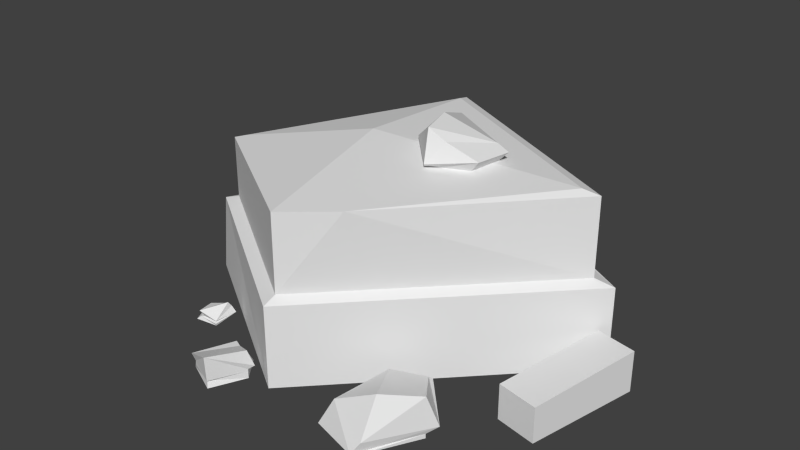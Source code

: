 # Source: mine_pierre.blend  (saved by Blender 2.63.0; exported with 4.5.12 LTS)
import bpy
from mathutils import Matrix  # noqa: F401  (used for matrix-valued properties, if any)

bpy.ops.wm.read_factory_settings(use_empty=True)
scene = bpy.context.scene
scene.name = 'Scene'

# ---- collections
col_collection_1 = bpy.data.collections.new('Collection 1'); scene.collection.children.link(col_collection_1)

# ---- world
world_world = bpy.data.worlds.new('World'); scene.world = world_world
world_world.color = (0.05088, 0.05088, 0.05088)
world_world.use_sun_shadow = False
world_world.sun_shadow_jitter_overblur = 0.0
world_world.cycles.sampling_method = 'MANUAL'
world_world.cycles.sample_map_resolution = 256

# ---- meshes
me_plane = bpy.data.meshes.new('Plane')
me_plane.from_pydata([(-0.6438, -0.5602, 0.086), (-0.7242, -0.5199, 0.03266), (-0.7746, -0.5619, 0.03266), (-0.7237, -0.6798, 0.06278), (-0.7907, -0.5714, 0.01642), (-0.7353, -0.501, 0.01642), (-0.6421, -0.5387, 0.05662), (-0.6251, -0.663, 0.0312), (-0.6349, -0.6605, 0.02622), (-0.7351, -0.5118, 0.01553), (-0.7086, -0.6607, 0.02622), (-0.73, -0.6691, 0.02236), (-0.7182, -0.491, 0.01077), (-0.6248, -0.5285, 0.02273), (-0.6224, -0.6676, 0.01835), (-0.6251, -0.663, 0.00522), (-0.6421, -0.5387, 0.00522), (-0.7907, -0.5714, 0.00522), (-0.7489, -0.6802, 0.00522), (0.1424, 0.3304, 0.9173), (0.4322, 0.1907, 0.9011), (0.406, 0.02811, 0.9027), (0.2199, -0.0713, 0.9121), (0.02087, 0.1408, 0.9219), (0.04033, 0.1057, 0.9618), (0.2507, -0.115, 0.9464), (0.47, 0.001349, 0.9766), (0.5006, 0.1914, 0.9735), (0.1296, 0.3649, 0.9519), (0.118, 0.3402, 1.025), (0.4383, 0.1902, 1.003), (0.2409, -0.0718, 1.112), (0.1942, 0.1044, 1.118), (-0.2543, -1.055, 0.1749), (-0.1708, -0.8703, 0.1561), (-0.2766, -0.8177, 0.1103), (-0.3984, -1.007, 0.1145), (-0.3237, -0.7947, 0.1065), (-0.1497, -0.8462, 0.06967), (-0.1708, -0.8712, 0.05387), (-0.2626, -0.777, 0.04691), (-0.3643, -0.7895, 0.04691), (-0.3976, -0.9873, 0.06362), (-0.3976, -0.9873, 0.03824), (-0.1708, -0.8712, 0.04288), (-0.254, -1.049, 0.04462), (-0.2647, -1.037, 0.03684), (-0.254, -1.049, 0.004035), (-0.1708, -0.8712, 0.004035), (-0.2616, -0.7539, 0.004035), (-0.3936, -0.7882, 0.004035), (-0.431, -0.9663, 0.004035), (0.5809, -0.9782, 0.001673), (0.7354, -0.6929, 0.002313), (0.3094, -0.9103, 0.003367), (0.5633, -0.5157, 0.003032), (0.7354, -0.6929, 0.02587), (0.5955, -0.9542, 0.06233), (0.7749, -0.6459, 0.05553), (0.5737, -0.4391, 0.1025), (0.3733, -0.8718, 0.1397), (0.4025, -0.5395, 0.1319), (0.5657, -0.4606, 0.1209), (0.7354, -0.691, 0.2178), (0.5871, -0.8386, 0.2443), (0.5618, -0.9854, 0.0057), (0.3179, -0.0435, 1.051), (-0.04578, -0.8652, -0.0003107), (-1.061, -0.2014, -0.0003107), (-0.2582, 0.8721, -0.0003107), (1.061, 0.2691, -0.0003107), (1.061, 0.2691, 0.4351), (-0.2441, 0.9336, 0.5134), (-1.003, -0.2145, 0.4351), (-0.04578, -0.8652, 0.4351), (-0.04123, -0.7945, 0.4667), (-0.9121, -0.2027, 0.4667), (-0.2216, 0.8415, 0.5197), (0.9653, 0.2372, 0.4667), (0.9653, 0.2372, 0.8785), (-0.2216, 0.8415, 0.8785), (-0.9121, -0.2027, 0.7986), (0.2027, -0.5961, 0.8785), (-0.2008, 0.05812, 0.9492), (-0.8317, -0.1949, 0.8284), (-0.2008, 0.7593, 0.9022), (0.8837, 0.2071, 0.9022), (-0.03514, -0.7987, 0.8785), (1.026, 0.2099, 0.005681), (1.239, 0.1641, 0.005681), (1.11, -0.4342, 0.005681), (0.897, -0.3884, 0.005681), (1.026, 0.2099, 0.2231), (1.239, 0.1641, 0.2231), (1.11, -0.4342, 0.1925), (0.897, -0.3884, 0.1925), (-1.106, 0.211, 0.1275), (-1.051, 0.1032, 0.1275), (-0.7473, 0.2591, 0.1275), (-0.8027, 0.3669, 0.1275), (-1.106, 0.211, 0.006304), (-1.051, 0.1032, 0.006304), (-0.7473, 0.2591, 0.006304), (-0.8027, 0.3669, 0.006304), (0.277, 0.7573, 0.0006059), (0.3372, 0.8625, 0.0006059), (0.6333, 0.6931, 0.0006059), (0.5732, 0.5879, 0.0006059), (0.277, 0.7573, 0.1218), (0.3372, 0.8625, 0.1218), (0.6333, 0.6931, 0.1218), (0.5732, 0.5879, 0.1218)], [], [(1, 0, 6, 5), (4, 2, 1, 5), (8, 7, 3, 10), (14, 8, 10, 11), (15, 16, 13, 14), (11, 18, 15, 14), (23, 24, 28, 19), (23, 22, 25, 24), (22, 21, 26, 25), (20, 27, 26, 21), (20, 19, 28, 27), (27, 28, 29, 30), (24, 25, 31, 32), (24, 32, 29, 28), (30, 32, 31), (29, 32, 30), (36, 33, 35), (35, 33, 34), (52, 53, 56, 65), (65, 56, 58, 57), (56, 55, 59, 58), (58, 59, 62, 63), (57, 58, 63, 64), (61, 63, 62), (61, 64, 63), (60, 64, 61), (57, 64, 60), (55, 62, 59), (55, 61, 62), (53, 55, 56), (65, 57, 60), (52, 54, 65), (54, 65, 60), (54, 60, 61), (54, 61, 55), (8, 14, 13), (6, 7, 13), (7, 8, 13), (5, 6, 9), (6, 13, 12), (6, 12, 9), (0, 7, 6), (0, 3, 7), (0, 1, 3), (2, 4, 3), (1, 2, 3), (3, 4, 10), (4, 11, 10), (4, 17, 18), (4, 18, 11), (4, 5, 9), (4, 9, 17), (9, 12, 17), (12, 13, 16), (12, 16, 17), (42, 51, 43), (46, 51, 47), (43, 51, 46), (43, 46, 45), (40, 49, 50, 41), (44, 45, 46), (46, 47, 48), (44, 46, 48), (40, 44, 49), (44, 48, 49), (39, 44, 40), (38, 39, 40), (34, 38, 35), (35, 40, 41), (35, 38, 40), (35, 37, 36), (37, 41, 42), (41, 50, 42), (42, 50, 51), (36, 37, 42), (35, 41, 37), (42, 43, 45), (33, 42, 45), (33, 36, 42), (33, 38, 34), (33, 39, 38), (33, 45, 39), (39, 45, 44), (30, 31, 66), (25, 66, 31), (25, 26, 66), (26, 30, 66), (26, 27, 30), (70, 69, 72, 71), (69, 68, 73, 72), (67, 74, 73, 68), (74, 75, 76, 73), (72, 73, 76, 77), (71, 72, 77, 78), (78, 77, 80, 79), (77, 76, 81, 80), (80, 81, 84, 85), (79, 86, 83, 82), (79, 80, 85, 86), (71, 78, 74), (74, 78, 75), (75, 78, 82), (78, 79, 82), (67, 70, 71, 74), (90, 91, 88, 89), (92, 95, 94, 93), (88, 92, 93, 89), (89, 93, 94, 90), (90, 94, 95, 91), (91, 95, 92, 88), (100, 96, 99, 103), (101, 97, 96, 100), (102, 98, 97, 101), (103, 99, 98, 102), (99, 96, 97, 98), (101, 100, 103, 102), (106, 107, 104, 105), (108, 111, 110, 109), (104, 108, 109, 105), (105, 109, 110, 106), (106, 110, 111, 107), (107, 111, 108, 104), (87, 84, 81), (75, 87, 81, 76), (75, 82, 87), (84, 87, 83), (87, 82, 83), (84, 83, 85), (85, 83, 86)])
_uv = me_plane.uv_layers.new(name='UVMap')
_uv.uv.foreach_set('vector', [0.822, 0.1795, 0.8437, 0.2071, 0.8327, 0.2107, 0.8148, 0.1796, 0.7985, 0.1543, 0.8111, 0.1577, 0.822, 0.1795, 0.8148, 0.1796, 0.8806, 0.233, 0.8717, 0.2362, 0.8895, 0.1896, 0.8997, 0.2079, 0.8811, 0.2405, 0.8806, 0.233, 0.8997, 0.2079, 0.9103, 0.2019, 0.7715, 0.2617, 0.8078, 0.2181, 0.8193, 0.2223, 0.7758, 0.2688, 0.779, 0.1202, 0.7715, 0.124, 0.784, 0.08862, 0.7882, 0.0892, 0.2188, 0.6111, 0.2272, 0.5975, 0.2722, 0.6607, 0.2579, 0.6614, 0.2188, 0.6111, 0.195, 0.5324, 0.2022, 0.5198, 0.2272, 0.5975, 0.195, 0.5324, 0.165, 0.4897, 0.1817, 0.4665, 0.2022, 0.5198, 0.2158, 0.7326, 0.2259, 0.7563, 0.1783, 0.771, 0.175, 0.745, 0.2158, 0.7326, 0.2579, 0.6614, 0.2722, 0.6607, 0.2259, 0.7563, 0.2654, 0.4471, 0.3059, 0.5434, 0.2824, 0.5379, 0.2614, 0.4646, 0.2272, 0.5975, 0.2022, 0.5198, 0.2233, 0.5199, 0.2333, 0.5383, 0.2272, 0.5975, 0.2333, 0.5383, 0.2824, 0.5379, 0.3059, 0.5434, 0.2408, 0.5291, 0.2333, 0.5383, 0.2233, 0.5199, 0.2824, 0.5379, 0.2333, 0.5383, 0.2408, 0.5291, 0.533, 0.1949, 0.575, 0.1974, 0.549, 0.1394, 0.549, 0.1394, 0.575, 0.1974, 0.5811, 0.1454, 0.4843, 0.3021, 0.5387, 0.2475, 0.5457, 0.2548, 0.4832, 0.3175, 0.4832, 0.3175, 0.5457, 0.2548, 0.5656, 0.2476, 0.5021, 0.319, 0.6402, 0.2845, 0.6792, 0.3349, 0.6619, 0.3623, 0.6269, 0.2959, 0.6269, 0.2959, 0.6619, 0.3623, 0.6533, 0.3656, 0.591, 0.3163, 0.5021, 0.319, 0.5821, 0.2723, 0.591, 0.3163, 0.5483, 0.3507, 0.6254, 0.4077, 0.591, 0.3163, 0.6533, 0.3656, 0.6254, 0.4077, 0.5483, 0.3507, 0.591, 0.3163, 0.4952, 0.3834, 0.5483, 0.3507, 0.5548, 0.4463, 0.5021, 0.319, 0.5483, 0.3507, 0.4952, 0.3834, 0.6792, 0.3935, 0.6533, 0.3656, 0.6619, 0.3623, 0.6792, 0.3935, 0.6254, 0.4077, 0.6533, 0.3656, 0.6473, 0.2802, 0.6792, 0.3349, 0.6402, 0.2845, 0.4832, 0.3175, 0.5021, 0.319, 0.4952, 0.3834, 0.437, 0.3256, 0.4596, 0.4025, 0.449, 0.3349, 0.4596, 0.4025, 0.449, 0.3349, 0.4952, 0.3834, 0.4596, 0.4025, 0.4952, 0.3834, 0.5548, 0.4463, 0.4596, 0.4025, 0.5548, 0.4463, 0.5365, 0.497, 0.7844, 0.2712, 0.7758, 0.2688, 0.8193, 0.2223, 0.8327, 0.2107, 0.8717, 0.2362, 0.8193, 0.2223, 0.8717, 0.2362, 0.8681, 0.2423, 0.8193, 0.2223, 0.8148, 0.1796, 0.8327, 0.2107, 0.8105, 0.1803, 0.8327, 0.2107, 0.8193, 0.2223, 0.8127, 0.1929, 0.8327, 0.2107, 0.8127, 0.1929, 0.8105, 0.1803, 0.8437, 0.2071, 0.8717, 0.2362, 0.8327, 0.2107, 0.8437, 0.2071, 0.8895, 0.1896, 0.8717, 0.2362, 0.8437, 0.2071, 0.822, 0.1795, 0.8895, 0.1896, 0.8111, 0.1577, 0.8044, 0.1513, 0.8471, 0.1245, 0.822, 0.1795, 0.8111, 0.1577, 0.8471, 0.1245, 0.8471, 0.1245, 0.8044, 0.1513, 0.833, 0.1162, 0.8044, 0.1513, 0.8247, 0.1136, 0.833, 0.1162, 0.7932, 0.1517, 0.7893, 0.1541, 0.7715, 0.124, 0.7932, 0.1517, 0.7715, 0.124, 0.779, 0.1202, 0.7985, 0.1543, 0.8148, 0.1796, 0.8105, 0.1803, 0.7932, 0.1517, 0.8105, 0.1803, 0.7893, 0.1541, 0.8105, 0.1803, 0.8127, 0.1929, 0.7893, 0.1541, 0.8127, 0.1929, 0.8193, 0.2223, 0.8078, 0.2181, 0.8127, 0.1929, 0.8078, 0.2181, 0.7893, 0.1541, 0.4823, 0.1463, 0.478, 0.1285, 0.4775, 0.1419, 0.6135, 0.201, 0.6194, 0.2479, 0.6223, 0.1977, 0.611, 0.2374, 0.6194, 0.2479, 0.6135, 0.201, 0.611, 0.2374, 0.6135, 0.201, 0.6085, 0.1973, 0.5536, 0.1202, 0.5544, 0.1077, 0.5194, 0.1098, 0.5272, 0.1206, 0.6148, 0.1472, 0.6085, 0.1973, 0.6152, 0.1957, 0.6152, 0.1957, 0.6243, 0.1973, 0.6247, 0.1475, 0.6148, 0.1472, 0.6152, 0.1957, 0.6247, 0.1475, 0.597, 0.1042, 0.6161, 0.1323, 0.6049, 0.09435, 0.6161, 0.1323, 0.6247, 0.1271, 0.6049, 0.09435, 0.6122, 0.1344, 0.6161, 0.1323, 0.597, 0.1042, 0.6036, 0.1381, 0.6122, 0.1344, 0.597, 0.1042, 0.5811, 0.1454, 0.6036, 0.1381, 0.5793, 0.1128, 0.549, 0.1394, 0.5536, 0.1202, 0.5272, 0.1206, 0.5793, 0.1128, 0.6036, 0.1381, 0.597, 0.1042, 0.549, 0.1394, 0.5357, 0.1372, 0.533, 0.1949, 0.5357, 0.1372, 0.5272, 0.1206, 0.4823, 0.1463, 0.5272, 0.1206, 0.5206, 0.1091, 0.4823, 0.1463, 0.4823, 0.1463, 0.5206, 0.1091, 0.478, 0.1285, 0.533, 0.1949, 0.5357, 0.1372, 0.5202, 0.1891, 0.549, 0.1394, 0.5272, 0.1206, 0.5357, 0.1372, 0.6045, 0.2375, 0.611, 0.2374, 0.6085, 0.1973, 0.575, 0.1974, 0.6045, 0.2375, 0.6085, 0.1973, 0.575, 0.1974, 0.5905, 0.2365, 0.6045, 0.2375, 0.575, 0.1974, 0.6036, 0.1381, 0.5811, 0.1454, 0.575, 0.1974, 0.6082, 0.1468, 0.6036, 0.1381, 0.575, 0.1974, 0.6085, 0.1973, 0.6082, 0.1468, 0.6082, 0.1468, 0.6085, 0.1973, 0.6148, 0.1472, 0.2614, 0.4646, 0.2233, 0.5199, 0.2114, 0.5027, 0.2022, 0.5198, 0.2114, 0.5027, 0.2233, 0.5199, 0.2022, 0.5198, 0.1817, 0.4665, 0.2114, 0.5027, 0.2171, 0.4568, 0.2614, 0.4646, 0.2114, 0.5027, 0.2171, 0.4568, 0.2654, 0.4471, 0.2614, 0.4646, 0.3869, 0.4938, 0.4576, 0.7428, 0.3694, 0.7705, 0.3121, 0.515, 0.4576, 0.7428, 0.5552, 0.9613, 0.4819, 0.9894, 0.3694, 0.7705, 0.3095, 0.2216, 0.2348, 0.2429, 0.1783, 0.04408, 0.2505, 0.01337, 0.9532, 0.4577, 0.928, 0.4787, 0.7671, 0.4347, 0.7457, 0.4044, 0.686, 0.643, 0.7457, 0.4044, 0.7671, 0.4347, 0.7206, 0.6204, 0.9532, 0.7227, 0.686, 0.643, 0.7206, 0.6204, 0.9263, 0.68, 0.1362, 0.532, 0.1339, 0.7699, 0.06987, 0.7718, 0.06274, 0.5342, 0.1339, 0.7699, 0.1501, 0.993, 0.09082, 0.9948, 0.06987, 0.7718, 0.5572, 0.9087, 0.5984, 0.6864, 0.6205, 0.7121, 0.5876, 0.8886, 0.7906, 0.9822, 0.7695, 0.9455, 0.6664, 0.8094, 0.7906, 0.7762, 0.7906, 0.9822, 0.5572, 0.9087, 0.5876, 0.8886, 0.7695, 0.9455, 0.9532, 0.7227, 0.9263, 0.68, 0.9532, 0.4577, 0.9532, 0.4577, 0.9263, 0.68, 0.928, 0.4787, 0.1289, 0.2747, 0.1362, 0.532, 0.05669, 0.3326, 0.1362, 0.532, 0.06274, 0.5342, 0.05669, 0.3326, 0.3095, 0.2216, 0.3869, 0.4938, 0.3121, 0.515, 0.2348, 0.2429, 0.2168, 0.9265, 0.2188, 0.8877, 0.3279, 0.8932, 0.326, 0.9319, 0.3299, 0.8544, 0.2204, 0.8544, 0.2204, 0.8156, 0.3299, 0.8156, 0.3687, 0.8544, 0.3299, 0.8544, 0.3299, 0.8156, 0.3687, 0.8156, 0.326, 0.9319, 0.3241, 0.9707, 0.2152, 0.9598, 0.2168, 0.9265, 0.1871, 0.8156, 0.2204, 0.8156, 0.2204, 0.8544, 0.1871, 0.8544, 0.2188, 0.8877, 0.2204, 0.8544, 0.3299, 0.8544, 0.3279, 0.8932, 0.5984, 0.5565, 0.5984, 0.5348, 0.6594, 0.5348, 0.6594, 0.5565, 0.5768, 0.5132, 0.5984, 0.5132, 0.5984, 0.5348, 0.5768, 0.5348, 0.6594, 0.5781, 0.6594, 0.5997, 0.5984, 0.5997, 0.5984, 0.5781, 0.681, 0.5348, 0.6594, 0.5348, 0.6594, 0.5132, 0.681, 0.5132, 0.6594, 0.5348, 0.5984, 0.5348, 0.5984, 0.5132, 0.6594, 0.5132, 0.5984, 0.5781, 0.5984, 0.5565, 0.6594, 0.5565, 0.6594, 0.5781, 0.5552, 0.5957, 0.5335, 0.5957, 0.5335, 0.5348, 0.5552, 0.5348, 0.5119, 0.5348, 0.5119, 0.5957, 0.4903, 0.5957, 0.4903, 0.5348, 0.5119, 0.5132, 0.5119, 0.5348, 0.4903, 0.5348, 0.4903, 0.5132, 0.5552, 0.5348, 0.5768, 0.5348, 0.5768, 0.5957, 0.5552, 0.5957, 0.4903, 0.6174, 0.4903, 0.5957, 0.5119, 0.5957, 0.5119, 0.6174, 0.5335, 0.5957, 0.5119, 0.5957, 0.5119, 0.5348, 0.5335, 0.5348, 0.7843, 0.7226, 0.6205, 0.7121, 0.5984, 0.6864, 0.1289, 0.2747, 0.05537, 0.2768, 0.06762, 0.08741, 0.1269, 0.08678, 0.1289, 0.2747, 0.05669, 0.3326, 0.05537, 0.2768, 0.6205, 0.7121, 0.7843, 0.7226, 0.6664, 0.8094, 0.7843, 0.7226, 0.7906, 0.7762, 0.6664, 0.8094, 0.6205, 0.7121, 0.6664, 0.8094, 0.5876, 0.8886, 0.5876, 0.8886, 0.6664, 0.8094, 0.7695, 0.9455])
me_plane.use_remesh_preserve_volume = False
me_plane.use_remesh_preserve_attributes = False
me_plane.use_mirror_vertex_groups = False
me_plane.update()

# ---- objects
ob_plane = bpy.data.objects.new('Plane', me_plane)

# ---- transforms, parenting, visibility, modifiers, constraints
ob_plane.location = (0.0, 0.0, 0.0)
ob_plane.lineart.crease_threshold = 0.0

# ---- collection membership
col_collection_1.objects.link(ob_plane)

# ---- scene / render settings (as saved in the file)
scene.frame_start = 1; scene.frame_end = 250; scene.frame_set(0)
scene.render.engine = 'BLENDER_EEVEE_NEXT'
scene.render.image_settings.color_mode = 'RGB'
scene.render.image_settings.compression = 90
scene.render.resolution_percentage = 50
scene.render.dither_intensity = 0.0
scene.render.bake_margin = 2
scene.render.bake_bias = 0.0
scene.cycles.use_denoising = False
scene.cycles.samples = 10
scene.cycles.sampling_pattern = 'TABULATED_SOBOL'
scene.cycles.light_sampling_threshold = 0.0
scene.cycles.use_adaptive_sampling = False
scene.cycles.use_light_tree = False
scene.cycles.blur_glossy = 0.0
scene.cycles.volume_bounces = 1
scene.cycles.pixel_filter_type = 'GAUSSIAN'
scene.cycles.sample_clamp_indirect = 0.0
scene.view_settings.view_transform = 'Standard'
bpy.context.view_layer.update()

# ---- added for rendering (the .blend has no active camera and no usable light): camera, sun
cam_auto = bpy.data.cameras.new('AutoCamera')
cam_auto.lens = 50.0
cam_auto.sensor_width = 36.0
cam_auto.clip_end = 1000.0
ob_auto_camera = bpy.data.objects.new('AutoCamera', cam_auto)
scene.collection.objects.link(ob_auto_camera)
ob_auto_camera.location = (3.09324, -3.69311, 2.98052)
ob_auto_camera.rotation_euler = (1.09748, -7.21219e-08, 0.694738)
scene.camera = ob_auto_camera
light_auto_sun = bpy.data.lights.new('AutoSun', 'SUN')
light_auto_sun.energy = 3.0
light_auto_sun.angle = 0.0523599
ob_auto_sun = bpy.data.objects.new('AutoSun', light_auto_sun)
scene.collection.objects.link(ob_auto_sun)
ob_auto_sun.rotation_euler = (0.872665, 0.174533, 0.523599)
bpy.context.view_layer.update()
